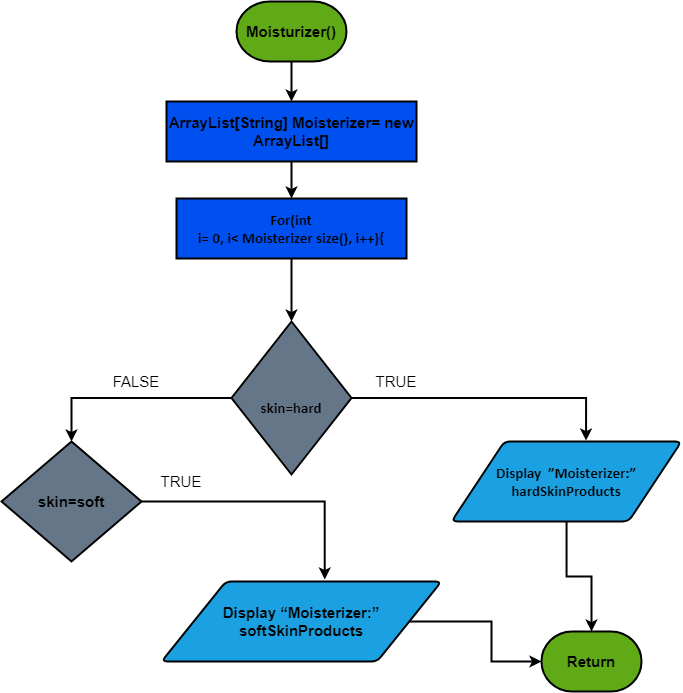

The diagram above was exported from draw.io. Its source (the exported page's mxGraphModel, read from the mxfile embedded in the PNG):
<mxGraphModel dx="823" dy="867" grid="1" gridSize="10" guides="1" tooltips="1" connect="1" arrows="1" fold="1" page="1" pageScale="1" pageWidth="850" pageHeight="1100" math="0" shadow="0">
  <root>
    <mxCell id="0" />
    <mxCell id="1" parent="0" />
    <mxCell id="wIl06fkwZQpGmddoQqjZ-63" style="edgeStyle=orthogonalEdgeStyle;rounded=0;orthogonalLoop=1;jettySize=auto;html=1;entryX=0.5;entryY=0;entryDx=0;entryDy=0;strokeWidth=2;fontSize=15;fontStyle=1;" edge="1" parent="1" source="wIl06fkwZQpGmddoQqjZ-64" target="wIl06fkwZQpGmddoQqjZ-66">
      <mxGeometry relative="1" as="geometry" />
    </mxCell>
    <mxCell id="wIl06fkwZQpGmddoQqjZ-64" value="Moisturizer()" style="strokeWidth=2;html=1;shape=mxgraph.flowchart.terminator;whiteSpace=wrap;fontSize=15;fontStyle=1;fillColor=#60a917;" vertex="1" parent="1">
      <mxGeometry x="1170" y="40" width="110" height="60" as="geometry" />
    </mxCell>
    <mxCell id="wIl06fkwZQpGmddoQqjZ-65" value="" style="edgeStyle=orthogonalEdgeStyle;rounded=0;orthogonalLoop=1;jettySize=auto;html=1;strokeWidth=2;fontSize=15;fontStyle=1;" edge="1" parent="1" source="wIl06fkwZQpGmddoQqjZ-66" target="wIl06fkwZQpGmddoQqjZ-68">
      <mxGeometry relative="1" as="geometry" />
    </mxCell>
    <mxCell id="wIl06fkwZQpGmddoQqjZ-66" value="&lt;p class=&quot;MsoNormal&quot; style=&quot;font-size: 15px;&quot;&gt;ArrayList[String] Moisterizer= new ArrayList[]&lt;/p&gt;" style="rounded=0;whiteSpace=wrap;html=1;strokeWidth=2;fontSize=15;fontStyle=1;fillColor=#0050ef;" vertex="1" parent="1">
      <mxGeometry x="1100" y="140" width="250" height="60" as="geometry" />
    </mxCell>
    <mxCell id="wIl06fkwZQpGmddoQqjZ-67" style="edgeStyle=orthogonalEdgeStyle;rounded=0;orthogonalLoop=1;jettySize=auto;html=1;entryX=0.5;entryY=0;entryDx=0;entryDy=0;entryPerimeter=0;strokeWidth=2;fontSize=15;fontStyle=1;" edge="1" parent="1" source="wIl06fkwZQpGmddoQqjZ-68" target="wIl06fkwZQpGmddoQqjZ-71">
      <mxGeometry relative="1" as="geometry" />
    </mxCell>
    <mxCell id="wIl06fkwZQpGmddoQqjZ-68" value="&lt;span style=&quot;font-size: 15px; line-height: 107%; font-family: calibri, sans-serif;&quot;&gt;For(int&lt;br style=&quot;font-size: 15px;&quot;&gt;i= 0, i&amp;lt; Moisterizer size(), i++){&lt;/span&gt;" style="rounded=0;whiteSpace=wrap;html=1;strokeWidth=2;fontSize=15;fontStyle=1;fillColor=#0050ef;" vertex="1" parent="1">
      <mxGeometry x="1110" y="237" width="230" height="60" as="geometry" />
    </mxCell>
    <mxCell id="wIl06fkwZQpGmddoQqjZ-69" style="edgeStyle=orthogonalEdgeStyle;rounded=0;orthogonalLoop=1;jettySize=auto;html=1;entryX=0.585;entryY=-0.012;entryDx=0;entryDy=0;entryPerimeter=0;strokeWidth=2;fontSize=15;fontStyle=1;" edge="1" parent="1" source="wIl06fkwZQpGmddoQqjZ-71" target="wIl06fkwZQpGmddoQqjZ-73">
      <mxGeometry relative="1" as="geometry" />
    </mxCell>
    <mxCell id="wIl06fkwZQpGmddoQqjZ-70" style="edgeStyle=orthogonalEdgeStyle;rounded=0;orthogonalLoop=1;jettySize=auto;html=1;entryX=0.5;entryY=0;entryDx=0;entryDy=0;entryPerimeter=0;strokeWidth=2;fontSize=15;fontStyle=1;" edge="1" parent="1" source="wIl06fkwZQpGmddoQqjZ-71" target="wIl06fkwZQpGmddoQqjZ-75">
      <mxGeometry relative="1" as="geometry" />
    </mxCell>
    <mxCell id="wIl06fkwZQpGmddoQqjZ-71" value="&lt;span style=&quot;font-size: 15px; line-height: 107%; font-family: calibri, sans-serif;&quot;&gt;&lt;br style=&quot;font-size: 15px;&quot;&gt;skin=hard&lt;/span&gt;" style="strokeWidth=2;html=1;shape=mxgraph.flowchart.decision;whiteSpace=wrap;fontSize=15;fontStyle=1;fillColor=#647687;" vertex="1" parent="1">
      <mxGeometry x="1165" y="360" width="120" height="153" as="geometry" />
    </mxCell>
    <mxCell id="wIl06fkwZQpGmddoQqjZ-72" style="edgeStyle=orthogonalEdgeStyle;rounded=0;orthogonalLoop=1;jettySize=auto;html=1;entryX=0.5;entryY=0;entryDx=0;entryDy=0;entryPerimeter=0;strokeWidth=2;fontSize=15;fontStyle=1;" edge="1" parent="1" source="wIl06fkwZQpGmddoQqjZ-73" target="wIl06fkwZQpGmddoQqjZ-107">
      <mxGeometry relative="1" as="geometry" />
    </mxCell>
    <mxCell id="wIl06fkwZQpGmddoQqjZ-73" value="&lt;span style=&quot;font-size: 15px; line-height: 107%; font-family: calibri, sans-serif;&quot;&gt;Display&amp;nbsp; ”Moisterizer:” hardSkinProducts&lt;/span&gt;" style="shape=parallelogram;html=1;strokeWidth=2;perimeter=parallelogramPerimeter;whiteSpace=wrap;rounded=1;arcSize=12;size=0.23;fontSize=15;fontStyle=1;fillColor=#1ba1e2;" vertex="1" parent="1">
      <mxGeometry x="1385" y="480" width="230" height="80" as="geometry" />
    </mxCell>
    <mxCell id="wIl06fkwZQpGmddoQqjZ-74" style="edgeStyle=orthogonalEdgeStyle;rounded=0;orthogonalLoop=1;jettySize=auto;html=1;entryX=0.583;entryY=-0.025;entryDx=0;entryDy=0;entryPerimeter=0;strokeWidth=2;fontSize=15;fontStyle=1;" edge="1" parent="1" source="wIl06fkwZQpGmddoQqjZ-75" target="wIl06fkwZQpGmddoQqjZ-77">
      <mxGeometry relative="1" as="geometry">
        <mxPoint x="1035" y="711" as="targetPoint" />
      </mxGeometry>
    </mxCell>
    <mxCell id="wIl06fkwZQpGmddoQqjZ-75" value="&lt;p class=&quot;MsoNormal&quot; style=&quot;font-size: 15px;&quot;&gt;skin=soft&lt;/p&gt;" style="strokeWidth=2;html=1;shape=mxgraph.flowchart.decision;whiteSpace=wrap;fontSize=15;fontStyle=1;fillColor=#647687;" vertex="1" parent="1">
      <mxGeometry x="935" y="480" width="140" height="120" as="geometry" />
    </mxCell>
    <mxCell id="wIl06fkwZQpGmddoQqjZ-76" style="edgeStyle=orthogonalEdgeStyle;rounded=0;orthogonalLoop=1;jettySize=auto;html=1;entryX=0;entryY=0.5;entryDx=0;entryDy=0;entryPerimeter=0;strokeWidth=2;fontSize=15;fontStyle=1;" edge="1" parent="1" source="wIl06fkwZQpGmddoQqjZ-77" target="wIl06fkwZQpGmddoQqjZ-107">
      <mxGeometry relative="1" as="geometry" />
    </mxCell>
    <mxCell id="wIl06fkwZQpGmddoQqjZ-77" value="&lt;p class=&quot;MsoNormal&quot; style=&quot;font-size: 15px;&quot;&gt;Display “Moisterizer:” softSkinProducts&lt;/p&gt;" style="shape=parallelogram;html=1;strokeWidth=2;perimeter=parallelogramPerimeter;whiteSpace=wrap;rounded=1;arcSize=12;size=0.23;fontSize=15;fontStyle=1;fillColor=#1ba1e2;" vertex="1" parent="1">
      <mxGeometry x="1095" y="620" width="280" height="80" as="geometry" />
    </mxCell>
    <mxCell id="wIl06fkwZQpGmddoQqjZ-107" value="Return" style="strokeWidth=2;html=1;shape=mxgraph.flowchart.terminator;whiteSpace=wrap;fontSize=15;fontStyle=1;fillColor=#60a917;" vertex="1" parent="1">
      <mxGeometry x="1475" y="670" width="100" height="60" as="geometry" />
    </mxCell>
    <mxCell id="wIl06fkwZQpGmddoQqjZ-109" value="&lt;font style=&quot;font-size: 15px&quot;&gt;TRUE&lt;/font&gt;" style="text;html=1;strokeColor=none;fillColor=none;align=center;verticalAlign=middle;whiteSpace=wrap;rounded=0;fontColor=#000000;" vertex="1" parent="1">
      <mxGeometry x="1310" y="410" width="40" height="20" as="geometry" />
    </mxCell>
    <mxCell id="wIl06fkwZQpGmddoQqjZ-110" value="&lt;font style=&quot;font-size: 15px&quot;&gt;FALSE&lt;/font&gt;" style="text;html=1;strokeColor=none;fillColor=none;align=center;verticalAlign=middle;whiteSpace=wrap;rounded=0;fontColor=#000000;" vertex="1" parent="1">
      <mxGeometry x="1050" y="410" width="40" height="20" as="geometry" />
    </mxCell>
    <mxCell id="wIl06fkwZQpGmddoQqjZ-111" value="&lt;font style=&quot;font-size: 15px&quot;&gt;TRUE&lt;/font&gt;" style="text;html=1;strokeColor=none;fillColor=none;align=center;verticalAlign=middle;whiteSpace=wrap;rounded=0;fontColor=#000000;" vertex="1" parent="1">
      <mxGeometry x="1095" y="510" width="40" height="20" as="geometry" />
    </mxCell>
  </root>
</mxGraphModel>